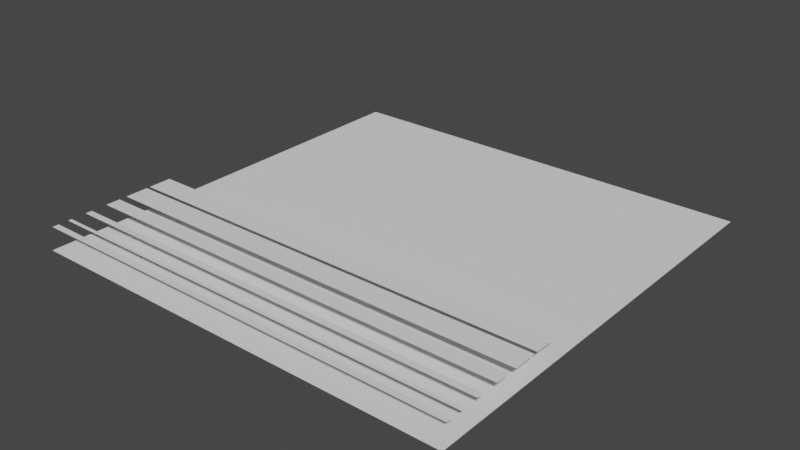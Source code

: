 # Source: PanelingDarkerNoReskin.blend  (saved by Blender 4.1.23; exported with 4.5.12 LTS)
import bpy
from mathutils import Matrix  # noqa: F401  (used for matrix-valued properties, if any)

bpy.ops.wm.read_factory_settings(use_empty=True)
scene = bpy.context.scene
scene.name = 'Scene'

# ---- materials (node trees are filled in below, after node groups)
mat_panelingdarkernoreskin = bpy.data.materials.new('PanelingDarkerNoReskin')

# ---- material node trees

# ---- world
world_world = bpy.data.worlds.new('World'); scene.world = world_world
world_world.use_nodes = True; world_world.node_tree.nodes.clear()
_N = world_world.node_tree.nodes; _L = world_world.node_tree.links
n0 = _N.new('ShaderNodeOutputWorld'); n0.name = 'World Output'; n0.location = (300, 300)
n1 = _N.new('ShaderNodeBackground'); n1.name = 'Background'; n1.location = (10, 300)
n1.inputs[0].default_value = (0.05088, 0.05088, 0.05088, 1.0)
_L.new(n1.outputs[0], n0.inputs[0])
n0.is_active_output = True
world_world.color = (0.05088, 0.05088, 0.05088)
world_world.use_sun_shadow = False
world_world.sun_shadow_jitter_overblur = 0.0

# ---- meshes
me_plane = bpy.data.meshes.new('Plane')
me_plane.from_pydata([(-1.25, -1.25, 0.0), (1.25, -1.25, 0.0), (-1.25, 1.25, 0.0), (1.25, 1.25, 0.0)], [], [(0, 1, 3, 2)])
_uv = me_plane.uv_layers.new(name='UVMap')
_uv.uv.foreach_set('vector', [0.0, 0.0, 1.0, 0.0, 1.0, 1.0, 0.0, 1.0])
me_plane.materials.append(mat_panelingdarkernoreskin)
me_plane.update()
me_plane_003 = bpy.data.meshes.new('Plane.003')
me_plane_003.from_pydata([(-1.25, -1.193, 0.0), (1.25, -1.193, 0.0), (-1.25, -1.229, 0.0), (1.25, -1.229, 0.0)], [], [(2, 3, 1, 0)])
_uv = me_plane_003.uv_layers.new(name='UVMap')
_uv.uv.foreach_set('vector', [0.0, 0.008279, 1.0, 0.008279, 1.0, 0.02294, 0.0, 0.02294])
me_plane_003.materials.append(mat_panelingdarkernoreskin)
me_plane_003.update()
me_plane_006 = bpy.data.meshes.new('Plane.006')
me_plane_006.from_pydata([(-1.25, -0.6338, 0.0), (1.25, -0.6338, 0.0), (-1.25, -0.7687, 0.0), (1.25, -0.7687, 0.0)], [], [(2, 3, 1, 0)])
_uv = me_plane_006.uv_layers.new(name='UVMap')
_uv.uv.foreach_set('vector', [0.0, 0.1925, 1.0, 0.1925, 1.0, 0.2465, 0.0, 0.2465])
me_plane_006.materials.append(mat_panelingdarkernoreskin)
me_plane_006.update()
me_plane_005 = bpy.data.meshes.new('Plane.005')
me_plane_005.from_pydata([(-1.25, -0.4776, 0.0), (1.25, -0.4776, 0.0), (-1.25, -0.6125, 0.0), (1.25, -0.6125, 0.0)], [], [(2, 3, 1, 0)])
_uv = me_plane_005.uv_layers.new(name='UVMap')
_uv.uv.foreach_set('vector', [0.0, 0.255, 1.0, 0.255, 1.0, 0.309, 0.0, 0.309])
me_plane_005.materials.append(mat_panelingdarkernoreskin)
me_plane_005.update()
me_plane_009 = bpy.data.meshes.new('Plane.009')
me_plane_009.from_pydata([(-1.25, -1.115, 0.0), (1.25, -1.115, 0.0), (-1.25, -1.136, 0.0), (1.25, -1.136, 0.0)], [], [(2, 3, 1, 0)])
_uv = me_plane_009.uv_layers.new(name='UVMap')
_uv.uv.foreach_set('vector', [0.0, 0.04576, 1.0, 0.04576, 1.0, 0.05402, 0.0, 0.05402])
me_plane_009.materials.append(mat_panelingdarkernoreskin)
me_plane_009.update()
me_plane_008 = bpy.data.meshes.new('Plane.008')
me_plane_008.from_pydata([(-1.25, -0.9914, 0.0), (1.25, -0.9914, 0.0), (-1.25, -1.029, 0.0), (1.25, -1.029, 0.0)], [], [(2, 3, 1, 0)])
_uv = me_plane_008.uv_layers.new(name='UVMap')
_uv.uv.foreach_set('vector', [0.0, 0.08824, 1.0, 0.08824, 1.0, 0.1035, 0.0, 0.1035])
me_plane_008.materials.append(mat_panelingdarkernoreskin)
me_plane_008.update()
me_plane_007 = bpy.data.meshes.new('Plane.007')
me_plane_007.from_pydata([(-1.25, -0.815, 0.0), (1.25, -0.815, 0.0), (-1.25, -0.8988, 0.0), (1.25, -0.8988, 0.0)], [], [(2, 3, 1, 0)])
_uv = me_plane_007.uv_layers.new(name='UVMap')
_uv.uv.foreach_set('vector', [0.0, 0.1405, 1.0, 0.1405, 1.0, 0.174, 0.0, 0.174])
me_plane_007.materials.append(mat_panelingdarkernoreskin)
me_plane_007.update()

# ---- objects
ob_panelingdarkernoreskin = bpy.data.objects.new('_PanelingDarkerNoReskin', me_plane)
ob_panel_line_creased = bpy.data.objects.new('Panel Line Creased', me_plane_003)
ob_panel_line_heavy_bumps = bpy.data.objects.new('Panel Line Heavy Bumps', me_plane_006)
ob_panel_line_heavy_dimples = bpy.data.objects.new('Panel Line Heavy Dimples', me_plane_005)
ob_panel_line_rubber = bpy.data.objects.new('Panel Line Rubber', me_plane_009)
ob_panel_line_scratched = bpy.data.objects.new('Panel Line Scratched', me_plane_008)
ob_panel_line_welded = bpy.data.objects.new('Panel Line Welded', me_plane_007)

# ---- transforms, parenting, visibility, modifiers, constraints
ob_panelingdarkernoreskin.location = (0.0, 0.0, -0.125)
ob_panel_line_creased.location = (0.0, 0.0, 0.0)
ob_panel_line_heavy_bumps.location = (0.0, 0.0, 0.0)
ob_panel_line_heavy_dimples.location = (0.0, 0.0, 0.0)
ob_panel_line_rubber.location = (0.0, 0.0, 0.0)
ob_panel_line_scratched.location = (0.0, 0.0, 0.0)
ob_panel_line_welded.location = (0.0, 0.0, 0.0)

# ---- collection membership
scene.collection.objects.link(ob_panelingdarkernoreskin)
scene.collection.objects.link(ob_panel_line_creased)
scene.collection.objects.link(ob_panel_line_heavy_bumps)
scene.collection.objects.link(ob_panel_line_heavy_dimples)
scene.collection.objects.link(ob_panel_line_rubber)
scene.collection.objects.link(ob_panel_line_scratched)
scene.collection.objects.link(ob_panel_line_welded)

# ---- scene / render settings (as saved in the file)
scene.frame_start = 1; scene.frame_end = 250; scene.frame_set(0)
scene.render.engine = 'BLENDER_EEVEE_NEXT'
scene.render.fps = 60
scene.cycles.sampling_pattern = 'TABULATED_SOBOL'
scene.eevee.ray_tracing_options.trace_max_roughness = 0.0
scene.view_settings.view_transform = 'Filmic'
bpy.context.view_layer.update()

# ---- added for rendering (the .blend has no active camera and no usable light): camera, sun
cam_auto = bpy.data.cameras.new('AutoCamera')
cam_auto.lens = 50.0
cam_auto.sensor_width = 36.0
cam_auto.clip_end = 1000.0
ob_auto_camera = bpy.data.objects.new('AutoCamera', cam_auto)
scene.collection.objects.link(ob_auto_camera)
ob_auto_camera.location = (3.27321, -3.92785, 2.55607)
ob_auto_camera.rotation_euler = (1.09748, -7.21219e-08, 0.694738)
scene.camera = ob_auto_camera
light_auto_sun = bpy.data.lights.new('AutoSun', 'SUN')
light_auto_sun.energy = 3.0
light_auto_sun.angle = 0.0523599
ob_auto_sun = bpy.data.objects.new('AutoSun', light_auto_sun)
scene.collection.objects.link(ob_auto_sun)
ob_auto_sun.rotation_euler = (0.872665, 0.174533, 0.523599)
bpy.context.view_layer.update()
